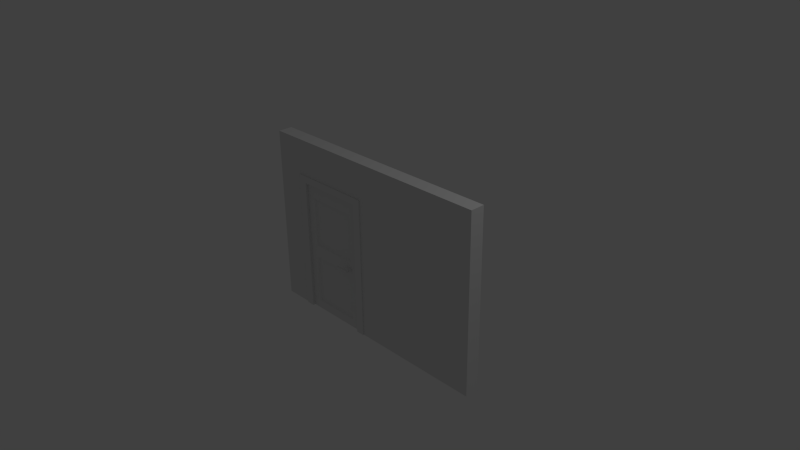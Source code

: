 # Source: WallWithDoor.blend  (saved by Blender 2.73.0; exported with 4.5.12 LTS)
import bpy
from mathutils import Matrix  # noqa: F401  (used for matrix-valued properties, if any)

bpy.ops.wm.read_factory_settings(use_empty=True)
scene = bpy.context.scene
scene.name = 'Scene'

# ---- collections
col_collection_1 = bpy.data.collections.new('Collection 1'); scene.collection.children.link(col_collection_1)

# ---- materials (node trees are filled in below, after node groups)
mat_material = bpy.data.materials.new('Material')
mat_material.alpha_threshold = 0.0
mat_material.use_transparent_shadow = False
mat_material.roughness = 0.5
mat_material.line_color = (0.0, 0.0, 0.0, 1.0)

# ---- material node trees

# ---- world
world_world = bpy.data.worlds.new('World'); scene.world = world_world
world_world.color = (0.05088, 0.05088, 0.05088)
world_world.use_sun_shadow = False
world_world.sun_shadow_jitter_overblur = 0.0
world_world.cycles.sampling_method = 'MANUAL'
world_world.cycles.sample_map_resolution = 256

# ---- cameras
cam_camera = bpy.data.cameras.new('Camera')
cam_camera.clip_end = 100.0
cam_camera.lens = 35.0
cam_camera.sensor_width = 32.0
cam_camera.sensor_height = 18.0
cam_camera.ortho_scale = 7.314
cam_camera.dof.focus_distance = 0.0
cam_camera.dof.aperture_fstop = 128.0

# ---- lights
light_lamp = bpy.data.lights.new('Lamp', 'POINT')
light_lamp.transmission_factor = 0.0
light_lamp.cutoff_distance = 30.0
light_lamp.energy = 100.0
light_lamp.shadow_buffer_clip_start = 1.001
light_lamp.shadow_soft_size = 0.1
light_lamp.shadow_maximum_resolution = 0.006
light_lamp.use_absolute_resolution = True
light_lamp.cycles.use_multiple_importance_sampling = False

# ---- meshes
me_cube_003 = bpy.data.meshes.new('Cube.003')
me_cube_003.from_pydata([(-1.0, -1.0, -0.755), (-1.0, 1.0, -1.0), (1.0, 1.0, -1.0), (0.75, -1.0, -0.75), (-1.0, -1.0, 0.7275), (-1.0, 1.0, 1.0), (1.0, 1.0, 1.0), (0.75, -1.0, 0.75), (-1.0, -1.0, -0.7694), (0.7354, -1.0, -0.75), (-1.0, -1.0, 0.7435), (0.75, -1.0, 0.75), (-1.0, -1.0, -0.755), (0.75, -1.0, -0.75), (-1.0, -1.0, 0.7435), (0.75, -1.0, 0.75), (-1.0, -1.0, -0.75), (0.75, -1.0, -0.75), (-1.0, -1.0, 0.75), (0.75, -1.0, 0.75), (-1.0, -2.0, -0.5), (0.5, -2.0, -0.5), (-1.0, -2.0, 0.5), (0.499, -2.0, 0.5), (-1.0, -1.0, -0.755), (-1.0, -1.0, 0.75), (-1.0, -2.0, -0.5), (-1.0, -2.0, 0.5), (-9.0, -1.17, -0.3593), (-9.0, -1.178, 0.35), (-9.0, -1.83, -0.35), (-9.0, -1.822, 0.375)], [], [(4, 5, 1, 0), (5, 6, 2, 1), (6, 7, 3, 2), (0, 3, 9, 8), (0, 1, 2, 3), (7, 6, 5, 4), (8, 9, 13, 12), (7, 4, 10, 11), (3, 7, 11, 9), (4, 0, 8, 10), (12, 13, 17, 16), (11, 10, 14, 15), (9, 11, 15, 13), (10, 8, 12, 14), (16, 17, 21, 20), (15, 14, 18, 19), (13, 15, 19, 17), (14, 12, 16, 18), (23, 22, 20, 21), (19, 18, 22, 23), (17, 19, 23, 21), (22, 18, 25, 27), (27, 25, 29, 31), (16, 20, 26, 24), (20, 22, 27, 26), (18, 16, 24, 25), (29, 28, 30, 31), (24, 26, 30, 28), (26, 27, 31, 30), (25, 24, 28, 29)])
_uv = me_cube_003.uv_layers.new(name='UVMap')
_uv.uv.foreach_set('vector', [0.9458, 0.689, 1.946, 0.8252, 1.946, -0.1748, 0.9458, -0.05229, 0.81, 0.8252, 1.81, 0.8252, 1.81, -0.1748, 0.81, -0.1748, 0.9458, 0.8252, -0.05421, 0.7002, -0.05421, -0.04977, 0.9458, -0.1748, 0.81, 0.9477, 1.685, 0.9502, 1.678, 0.9502, 0.81, 0.9405, 0.81, 0.9458, 0.81, 1.946, 1.81, 1.946, 1.685, 0.9458, 0.685, 0.9458, 0.81, 1.946, -0.19, 1.946, -0.19, 0.9458, 0.81, 0.9405, 1.678, 0.9502, 1.685, 0.9502, 0.81, 0.9477, 0.685, 0.7002, -0.19, 0.689, -0.19, 0.697, 0.685, 0.7002, 0.685, 0.9502, 0.685, 1.7, 0.685, 1.7, 0.6777, 0.9502, 0.81, 0.9458, 0.81, 0.9458, 0.81, 0.9458, 0.81, 0.9458, 0.81, 0.9477, 1.685, 0.9502, 1.685, 0.9502, 0.81, 0.9502, 0.685, 0.9458, -0.19, 0.9458, -0.19, 0.9458, 0.685, 0.9458, 0.6777, 0.9502, 0.685, 1.7, 0.685, 1.7, 0.685, 0.9502, 0.81, 0.9458, 0.81, 0.9458, 0.81, 0.9458, 0.81, 0.9458, 0.81, 0.9458, 1.685, 0.9458, 1.56, 0.4458, 0.81, 0.4458, 0.685, 0.7002, -0.19, 0.697, -0.19, 0.7002, 0.685, 0.7002, 0.685, 0.9458, 0.685, 0.9458, 0.685, 0.9458, 0.685, 0.9458, 0.81, 0.9458, 0.81, 0.9458, 0.81, 0.9458, 0.81, 0.9458, 0.5595, 0.5752, -0.19, 0.5752, -0.19, 0.07523, 0.56, 0.07523, 0.685, 0.9458, -0.19, 0.9458, -0.19, 0.4458, 0.5595, 0.4458, 0.9458, 0.9502, 0.9458, 1.7, 0.4458, 1.575, 0.4458, 1.075, 0.81, 0.4458, 0.81, 0.9458, 0.81, 0.9458, 0.81, 0.4458, 0.81, 0.4458, 0.81, 0.9458, -3.19, 0.8568, -3.19, 0.5348, 0.9458, 0.9502, 0.4458, 1.075, 0.4458, 1.075, 0.9458, 0.9477, 0.81, 0.4458, 0.81, 0.4458, 0.81, 0.4458, 0.81, 0.4458, 0.81, 0.9458, 0.81, 0.9458, 0.81, 0.9458, 0.81, 0.9458, 0.8568, 0.5002, 0.8606, 0.1456, 0.5309, 0.1502, 0.5348, 0.5127, 0.81, 0.9458, 0.81, 0.4458, -3.19, 0.5309, -3.19, 0.8606, 0.81, 0.07523, 0.81, 0.5752, -3.19, 0.5127, -3.19, 0.1502, 0.81, 0.7002, 0.81, -0.05229, -3.19, 0.1456, -3.19, 0.5002])
me_cube_003.use_remesh_preserve_volume = False
me_cube_003.use_remesh_preserve_attributes = False
me_cube_003.use_mirror_vertex_groups = False
me_cube_003.update()
me_cube = bpy.data.meshes.new('Cube')
me_cube.from_pydata([(1.0, 1.0, -1.0), (1.0, -1.0, -1.0), (-0.07496, -1.0, -1.0), (-0.07496, 1.0, -1.0), (1.0, 1.0, 1.0), (-0.07496, 1.0, 0.5999), (-0.7607, 1.0, 0.5999), (-0.7607, 1.0, -1.0), (-1.0, 1.0, -1.0), (-1.0, 1.0, 1.0), (1.0, -1.0, 1.0), (-1.0, -1.0, 1.0), (-1.0, -1.0, -1.0), (-0.7607, -1.0, -1.0), (-0.7607, -1.0, 0.5999), (-0.07496, -1.0, 0.5999)], [], [(0, 1, 2, 3), (4, 0, 3, 5, 6, 7, 8, 9), (0, 4, 10, 1), (1, 10, 11, 12, 13, 14, 15, 2), (4, 9, 11, 10), (13, 12, 8, 7), (12, 11, 9, 8), (14, 13, 7, 6), (15, 14, 6, 5), (5, 3, 2, 15)])
_uv = me_cube.uv_layers.new(name='UVMap')
_uv.uv.foreach_set('vector', [0.0, 0.0, 0.0, -1.0, -0.5375, -1.0, -0.5375, 0.0, 2.384e-07, 0.0, 0.0, -1.0, -0.5375, -1.0, -0.5375, -0.2001, -0.8803, -0.2001, -0.8803, -1.0, -1.0, -1.0, -1.0, 0.0, 0.0, 0.0, -2.384e-07, 1.0, -1.0, 1.0, -1.0, 0.0, 0.0, 0.0, -3.576e-07, 1.0, -1.0, 1.0, -1.0, 0.0, -0.8803, 0.0, -0.8803, 0.7999, -0.5375, 0.7999, -0.5375, 0.0, 2.384e-07, 1.0, -1.0, 1.0, -1.0, 1.788e-07, -3.576e-07, -2.98e-07, 0.1197, 5.96e-08, -1.192e-07, 5.96e-08, 1.49e-07, 1.0, 0.1197, 1.0, 5.96e-08, 0.0, 1.788e-07, 1.0, 1.0, 1.0, 1.0, 0.0, 5.96e-08, 0.7999, 5.96e-08, 0.0, 1.0, 0.0, 1.0, 0.7999, 0.4625, 1.0, 0.1197, 1.0, 0.1197, 2.0, 0.4625, 2.0, 1.0, 0.7999, 1.0, 0.0, 2.98e-08, 0.0, -5.96e-08, 0.7999])
me_cube.materials.append(mat_material)
me_cube.use_remesh_preserve_volume = False
me_cube.use_remesh_preserve_attributes = False
me_cube.use_mirror_vertex_groups = False
me_cube.update()
me_cube_001 = bpy.data.meshes.new('Cube.001')
me_cube_001.from_pydata([(-1.0, -1.0, 1.0), (-1.0, 1.0, 1.0), (-1.0, 1.0, -1.0), (-1.0, -1.0, -1.0), (1.0, -1.0, 1.0), (-0.8, -1.0, -1.0), (-0.8, -1.0, 0.8999), (0.8, -1.0, 0.8999), (0.8, -1.0, -1.0), (1.0, -1.0, -1.0), (1.0, 1.0, 1.0), (1.0, 1.0, -1.0), (0.8, 1.0, -1.0), (0.8, 1.0, 0.8999), (-0.8, 1.0, 0.8999), (-0.8, 1.0, -1.0)], [], [(0, 1, 2, 3), (4, 0, 3, 5, 6, 7, 8, 9), (4, 10, 1, 0), (1, 10, 11, 12, 13, 14, 15, 2), (3, 2, 15, 5), (10, 4, 9, 11), (12, 11, 9, 8), (6, 5, 15, 14), (7, 6, 14, 13), (13, 12, 8, 7)])
_uv = me_cube_001.uv_layers.new(name='UVMap')
_uv.uv.foreach_set('vector', [0.0, 0.8749, 1.0, 0.8749, 1.0, -0.1251, 0.0, -0.1251, 0.6344, 0.8749, -0.3656, 0.8749, -0.3656, -0.1251, -0.2656, -0.1251, -0.2656, 0.8249, 0.5344, 0.8249, 0.5344, -0.1251, 0.6344, -0.1251, 0.6344, 0.0, 0.6344, 1.0, -0.3656, 1.0, -0.3656, 0.0, 0.6344, 0.8749, 1.634, 0.8749, 1.634, -0.1251, 1.534, -0.1251, 1.534, 0.8249, 0.7344, 0.8249, 0.7344, -0.1251, 0.6344, -0.1251, 0.6344, 0.0, 0.6344, 1.0, 0.7344, 1.0, 0.7344, 0.0, 0.0, 0.8749, -1.0, 0.8749, -1.0, -0.1251, 0.0, -0.1251, 0.5344, 0.0, 0.6344, 0.0, 0.6344, -1.0, 0.5344, -1.0, 0.0, 0.8249, 0.0, -0.1251, 1.0, -0.1251, 1.0, 0.8249, 0.5344, 0.0, -0.2656, 0.0, -0.2656, 1.0, 0.5344, 1.0, 0.0, 0.8249, 0.0, -0.1251, -1.0, -0.1251, -1.0, 0.8249])
me_cube_001.use_remesh_preserve_volume = False
me_cube_001.use_remesh_preserve_attributes = False
me_cube_001.use_mirror_vertex_groups = False
me_cube_001.update()
me_cube_002 = bpy.data.meshes.new('Cube.002')
me_cube_002.from_pydata([(-1.0, -1.0, 1.0), (-1.0, 1.0, 1.0), (-1.0, 1.0, -1.0), (-1.0, -1.0, -1.0), (-0.7333, -1.0, -0.8758), (-0.7333, -1.0, -0.1347), (0.7333, -1.0, -0.1347), (0.7333, -1.0, 0.05053), (-0.7333, -1.0, 0.05053), (1.0, -1.0, -1.0), (1.0, -1.0, 1.0), (0.7333, -1.0, -0.8758), (1.0, 1.0, 1.0), (-0.7333, 1.0, -0.1347), (-0.7333, 1.0, -0.8758), (-0.7333, 1.0, 0.05053), (0.7333, 1.0, 0.05053), (0.7333, 1.0, -0.1347), (1.0, 1.0, -1.0), (-0.7333, -1.0, 0.7916), (0.7333, -1.0, 0.7916), (0.6917, -0.7027, 0.07158), (-0.6917, -0.7027, 0.07158), (0.7333, 1.0, 0.7916), (-0.7333, 1.0, 0.7916), (0.6917, 0.7027, -0.1558), (-0.6917, 0.7027, -0.1558), (-0.6917, 0.7027, -0.8547), (0.7333, 1.0, -0.8758), (-0.6917, 0.7027, 0.07158), (0.6917, 0.7027, 0.07158), (-0.6917, -0.7027, 0.7705), (0.6917, -0.7027, 0.7705), (0.6917, 0.7027, 0.7705), (-0.6917, 0.7027, 0.7705), (0.6917, 0.7027, -0.8547), (-0.6917, -0.7027, -0.8547), (-0.6917, -0.7027, -0.1558), (0.6917, -0.7027, -0.1558), (0.6917, -0.7027, -0.8547)], [], [(0, 1, 2, 3), (0, 3, 4, 5, 6, 7, 8), (3, 9, 10, 7, 6, 11, 4), (10, 12, 1, 0), (13, 14, 2, 1, 15, 16, 17), (3, 2, 18, 9), (12, 10, 9, 18), (0, 8, 19, 20, 7, 10), (8, 7, 21, 22), (1, 12, 16, 23, 24, 15), (13, 17, 25, 26), (14, 13, 26, 27), (14, 28, 17, 16, 12, 18, 2), (16, 15, 29, 30), (19, 8, 22, 31), (20, 19, 31, 32), (7, 20, 32, 21), (31, 22, 21, 32), (23, 16, 30, 33), (24, 23, 33, 34), (15, 24, 34, 29), (17, 28, 35, 25), (25, 35, 27, 26), (28, 14, 27, 35), (33, 30, 29, 34), (5, 4, 36, 37), (6, 5, 37, 38), (37, 36, 39, 38), (4, 11, 39, 36), (11, 6, 38, 39)])
_uv = me_cube_002.uv_layers.new(name='UVMap')
_uv.uv.foreach_set('vector', [0.0, 0.8499, 1.0, 0.8499, 1.0, -0.1501, 0.0, -0.1501, 0.6344, 0.8499, 0.6344, -0.1501, 0.7677, -0.08799, 0.7677, 0.2825, 1.501, 0.2825, 1.501, 0.3752, 0.7677, 0.3752, 0.6344, 0.8499, 1.634, 0.8499, 1.634, 1.85, 1.501, 1.375, 1.501, 1.283, 1.501, 0.912, 0.7677, 0.912, 0.6344, 0.0, 0.6344, 1.0, -0.3656, 1.0, -0.3656, 0.0, 0.7677, 0.2825, 0.7677, -0.08799, 0.6344, -0.1501, 0.6344, 0.8499, 0.7677, 0.3752, 1.501, 0.3752, 1.501, 0.2825, 0.6344, 0.0, 0.6344, 1.0, 1.634, 1.0, 1.634, 0.0, 0.0, 0.8499, -1.0, 0.8499, -1.0, -0.1501, 0.0, -0.1501, 0.6344, 0.8499, 0.7677, 0.3752, 0.7677, 0.7457, 1.501, 0.7457, 1.501, 0.3752, 1.634, 0.8499, 0.7677, 0.0, 1.501, 0.0, 1.48, 0.1487, 0.7886, 0.1487, 0.6344, 0.8499, 1.634, 0.8499, 1.501, 0.3752, 1.501, 0.7457, 0.7677, 0.7457, 0.7677, 0.3752, 0.7677, 0.0, 1.501, 0.0, 1.48, -0.1487, 0.7886, -0.1487, 0.0, 0.912, 0.0, 1.283, -0.1487, 1.272, -0.1487, 0.9225, 0.7677, 0.912, 1.501, 0.912, 1.501, 1.283, 1.501, 1.375, 1.634, 1.85, 1.634, 0.8499, 0.6344, 0.8499, 0.5011, 0.0, -0.2323, 0.0, -0.2114, -0.1487, 0.4802, -0.1487, 0.0, 0.7457, 0.0, 0.3752, 0.1487, 0.3857, 0.1487, 0.7352, 0.5011, 0.0, -0.2323, 0.0, -0.2114, 0.1487, 0.4802, 0.1487, 0.0, 0.3752, 0.0, 0.7457, 0.1487, 0.7352, 0.1487, 0.3857, 0.7886, 0.7352, 0.7886, 0.3857, 1.48, 0.3857, 1.48, 0.7352, 0.0, 0.7457, 0.0, 0.3752, -0.1487, 0.3857, -0.1487, 0.7352, 0.7677, 0.0, 1.501, 0.0, 1.48, -0.1487, 0.7886, -0.1487, 0.0, 0.3752, 0.0, 0.7457, -0.1487, 0.7352, -0.1487, 0.3857, 0.0, 0.2825, 0.0, -0.08799, -0.1487, -0.07747, -0.1487, 0.272, 0.4802, 0.272, 0.4802, -0.07747, -0.2114, -0.07747, -0.2114, 0.272, 0.5011, 0.0, -0.2323, 0.0, -0.2114, -0.1487, 0.4802, -0.1487, 0.4802, 0.7352, 0.4802, 0.3857, -0.2114, 0.3857, -0.2114, 0.7352, 0.0, 0.2825, 0.0, -0.08799, 0.1487, -0.07747, 0.1487, 0.272, 0.5011, 0.0, -0.2323, 0.0, -0.2114, 0.1487, 0.4802, 0.1487, 0.7886, 0.272, 0.7886, -0.07747, 1.48, -0.07747, 1.48, 0.272, 0.7677, 0.0, 1.501, 0.0, 1.48, 0.1487, 0.7886, 0.1487, 0.0, 0.912, 0.0, 1.283, 0.1487, 1.272, 0.1487, 0.9225])
me_cube_002.use_remesh_preserve_volume = False
me_cube_002.use_remesh_preserve_attributes = False
me_cube_002.use_mirror_vertex_groups = False
me_cube_002.update()
me_cube_004 = bpy.data.meshes.new('Cube.004')
me_cube_004.from_pydata([(-1.0, -1.0, -0.755), (-1.0, 1.0, -1.0), (1.0, 1.0, -1.0), (0.75, -1.0, -0.75), (-1.0, -1.0, 0.7275), (-1.0, 1.0, 1.0), (1.0, 1.0, 1.0), (0.75, -1.0, 0.75), (-1.0, -1.0, -0.7694), (0.7354, -1.0, -0.75), (-1.0, -1.0, 0.7435), (0.75, -1.0, 0.75), (-1.0, -1.0, -0.755), (0.75, -1.0, -0.75), (-1.0, -1.0, 0.7435), (0.75, -1.0, 0.75), (-1.0, -1.0, -0.75), (0.75, -1.0, -0.75), (-1.0, -1.0, 0.75), (0.75, -1.0, 0.75), (-1.0, -2.0, -0.5), (0.5, -2.0, -0.5), (-1.0, -2.0, 0.5), (0.499, -2.0, 0.5), (-1.0, -1.0, -0.755), (-1.0, -1.0, 0.75), (-1.0, -2.0, -0.5), (-1.0, -2.0, 0.5), (-9.0, -1.17, -0.3593), (-9.0, -1.178, 0.35), (-9.0, -1.83, -0.35), (-9.0, -1.822, 0.375)], [], [(4, 5, 1, 0), (5, 6, 2, 1), (6, 7, 3, 2), (0, 3, 9, 8), (0, 1, 2, 3), (7, 6, 5, 4), (8, 9, 13, 12), (7, 4, 10, 11), (3, 7, 11, 9), (4, 0, 8, 10), (12, 13, 17, 16), (11, 10, 14, 15), (9, 11, 15, 13), (10, 8, 12, 14), (16, 17, 21, 20), (15, 14, 18, 19), (13, 15, 19, 17), (14, 12, 16, 18), (23, 22, 20, 21), (19, 18, 22, 23), (17, 19, 23, 21), (22, 18, 25, 27), (27, 25, 29, 31), (16, 20, 26, 24), (20, 22, 27, 26), (18, 16, 24, 25), (29, 28, 30, 31), (24, 26, 30, 28), (26, 27, 31, 30), (25, 24, 28, 29)])
_uv = me_cube_004.uv_layers.new(name='UVMap')
_uv.uv.foreach_set('vector', [0.05421, 0.689, 1.054, 0.8252, 1.054, -0.1748, 0.05421, -0.05229, 0.81, 0.8252, 1.81, 0.8252, 1.81, -0.1748, 0.81, -0.1748, 0.0542, 0.8252, -0.9458, 0.7002, -0.9458, -0.04977, 0.0542, -0.1748, 0.81, 0.9477, 1.685, 0.9502, 1.678, 0.9502, 0.81, 0.9405, 0.81, 0.05421, 0.81, 1.054, 1.81, 1.054, 1.685, 0.05421, 0.685, 0.05421, 0.81, 1.054, -0.19, 1.054, -0.19, 0.05421, 0.81, 0.9405, 1.678, 0.9502, 1.685, 0.9502, 0.81, 0.9477, 0.685, 0.7002, -0.19, 0.689, -0.19, 0.697, 0.685, 0.7002, 0.685, 0.9502, 0.685, 1.7, 0.685, 1.7, 0.6777, 0.9502, 0.81, 0.05421, 0.81, 0.05421, 0.81, 0.05421, 0.81, 0.05421, 0.81, 0.9477, 1.685, 0.9502, 1.685, 0.9502, 0.81, 0.9502, 0.685, 0.05421, -0.19, 0.05421, -0.19, 0.05421, 0.685, 0.05421, 0.6777, 0.9502, 0.685, 1.7, 0.685, 1.7, 0.685, 0.9502, 0.81, 0.05421, 0.81, 0.05421, 0.81, 0.05421, 0.81, 0.05421, 0.81, 0.05421, 1.685, 0.05421, 1.56, -0.4458, 0.81, -0.4458, 0.685, 0.7002, -0.19, 0.697, -0.19, 0.7002, 0.685, 0.7002, 0.685, 0.05421, 0.685, 0.05421, 0.685, 0.05421, 0.685, 0.05421, 0.81, 0.05421, 0.81, 0.05421, 0.81, 0.05421, 0.81, 0.05421, 0.5595, 0.5752, -0.19, 0.5752, -0.19, 0.07523, 0.56, 0.07523, 0.685, 0.05421, -0.19, 0.05421, -0.19, -0.4458, 0.5595, -0.4458, 0.05421, 0.9502, 0.05421, 1.7, -0.4458, 1.575, -0.4458, 1.075, 0.81, 0.5542, 0.81, 1.054, 0.81, 1.054, 0.81, 0.5542, 0.81, 0.5542, 0.81, 1.054, -3.19, 0.9652, -3.19, 0.6432, 0.05421, 0.9502, -0.4458, 1.075, -0.4458, 1.075, 0.05421, 0.9477, 0.81, 0.5542, 0.81, 0.5542, 0.81, 0.5542, 0.81, 0.5542, 0.81, 0.05421, 0.81, 0.05421, 0.81, 0.05421, 0.81, 0.05421, 0.9652, 0.5002, 0.9691, 0.1456, 0.6394, 0.1502, 0.6432, 0.5127, 0.81, 0.05421, 0.81, -0.4458, -3.19, -0.3606, -3.19, -0.03094, 0.81, 0.07523, 0.81, 0.5752, -3.19, 0.5127, -3.19, 0.1502, 0.81, 0.7002, 0.81, -0.05229, -3.19, 0.1456, -3.19, 0.5002])
me_cube_004.use_remesh_preserve_volume = False
me_cube_004.use_remesh_preserve_attributes = False
me_cube_004.use_mirror_vertex_groups = False
me_cube_004.update()

# ---- objects
ob_doorknobfront = bpy.data.objects.new('DoorknobFront', me_cube_003)
ob_wall = bpy.data.objects.new('Wall', me_cube)
ob_lamp = bpy.data.objects.new('Lamp', light_lamp)
ob_camera = bpy.data.objects.new('Camera', cam_camera)
ob_base = bpy.data.objects.new('Base', me_cube_001)
ob_door = bpy.data.objects.new('Door', me_cube_002)
ob_doorknobback = bpy.data.objects.new('DoorknobBack', me_cube_004)

# ---- transforms, parenting, visibility, modifiers, constraints
ob_doorknobfront.location = (-0.38, -0.1084, -0.3495)
ob_doorknobfront.scale = (0.02, 0.03, 0.02)
ob_doorknobfront.lineart.crease_threshold = 0.0
ob_wall.location = (0.0, 0.0, 0.0)
ob_wall.scale = (1.75, 0.1, 1.25)
ob_wall.lock_rotations_4d = False
ob_wall.empty_display_type = 'ARROWS'
ob_wall.lineart.crease_threshold = 0.0
ob_lamp.location = (4.076, 1.005, 5.904)
ob_lamp.rotation_euler = (0.6503, 0.05522, 1.866)
ob_lamp.lock_rotations_4d = False
ob_lamp.empty_display_type = 'ARROWS'
ob_lamp.color = (0.0, 0.0, 0.0, 0.0)
ob_lamp.lineart.crease_threshold = 0.0
ob_camera.location = (7.481, -6.508, 5.344)
ob_camera.rotation_euler = (1.109, 0.01082, 0.8149)
ob_camera.lock_rotations_4d = False
ob_camera.empty_display_type = 'ARROWS'
ob_camera.color = (0.0, 0.0, 0.0, 0.0)
ob_camera.display_type = 'WIRE'
ob_camera.lineart.crease_threshold = 0.0
ob_base.location = (-0.7312, 0.0, -0.2501)
ob_base.scale = (0.6, 0.1158, 1.0)
ob_base.lineart.crease_threshold = 0.0
ob_door.location = (-0.7312, 0.0, -0.3002)
ob_door.scale = (0.48, 0.0784, 0.95)
ob_door.lineart.crease_threshold = 0.0
ob_doorknobback.location = (-0.38, 0.1084, -0.3495)
ob_doorknobback.rotation_euler = (3.142, 0.0, 0.0)
ob_doorknobback.scale = (0.02, 0.03, 0.02)
ob_doorknobback.lineart.crease_threshold = 0.0

# ---- collection membership
col_collection_1.objects.link(ob_doorknobfront)
col_collection_1.objects.link(ob_wall)
col_collection_1.objects.link(ob_lamp)
col_collection_1.objects.link(ob_camera)
col_collection_1.objects.link(ob_base)
col_collection_1.objects.link(ob_door)
col_collection_1.objects.link(ob_doorknobback)

# ---- scene / render settings (as saved in the file)
scene.camera = ob_camera
scene.frame_start = 1; scene.frame_end = 250; scene.frame_set(1)
scene.render.engine = 'BLENDER_EEVEE_NEXT'
scene.render.resolution_percentage = 50
scene.render.dither_intensity = 0.0
scene.cycles.use_denoising = False
scene.cycles.samples = 10
scene.cycles.sampling_pattern = 'TABULATED_SOBOL'
scene.cycles.light_sampling_threshold = 0.0
scene.cycles.use_adaptive_sampling = False
scene.cycles.use_light_tree = False
scene.cycles.blur_glossy = 0.0
scene.cycles.pixel_filter_type = 'GAUSSIAN'
scene.cycles.sample_clamp_indirect = 0.0
scene.view_settings.view_transform = 'Standard'
bpy.context.view_layer.update()
